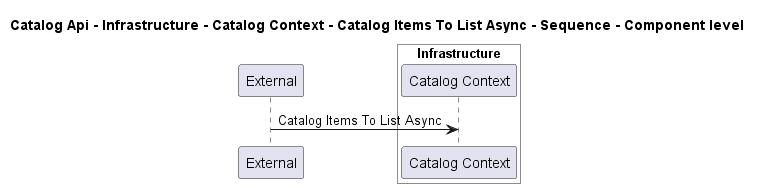

The diagram above was rendered by PlantUML. Its source (embedded in the PNG):
@startuml
!pragma layout smetana

title Catalog Api - Infrastructure - Catalog Context - Catalog Items To List Async - Sequence - Component level

participant "External" as C4InterFlow.SoftwareSystems.ExternalSystem

box "Catalog Api" #White
    
box "Infrastructure" #White
    participant "Catalog Context" as dotnet.eShop.Architecture.SoftwareSystems.CatalogApi.Containers.Infrastructure.Components.CatalogContext
end box

end box


C4InterFlow.SoftwareSystems.ExternalSystem -> dotnet.eShop.Architecture.SoftwareSystems.CatalogApi.Containers.Infrastructure.Components.CatalogContext : Catalog Items To List Async


@enduml